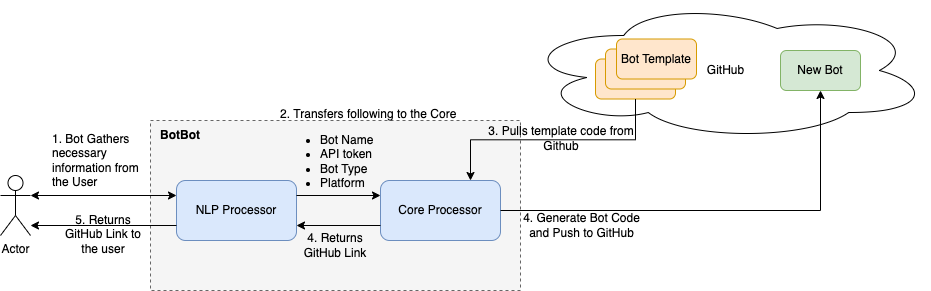

The diagram above was exported from draw.io. Its source (the exported page's mxGraphModel, read from the mxfile embedded in the PNG):
<mxGraphModel dx="2066" dy="2141" grid="1" gridSize="10" guides="1" tooltips="1" connect="1" arrows="1" fold="1" page="1" pageScale="1" pageWidth="850" pageHeight="1100" math="0" shadow="0">
  <root>
    <mxCell id="0" />
    <mxCell id="1" parent="0" />
    <mxCell id="tQqjnc3eGWOX3k9mrinK-37" value="" style="rounded=0;whiteSpace=wrap;html=1;fillColor=#f5f5f5;dashed=1;fontColor=#333333;strokeColor=#666666;" parent="1" vertex="1">
      <mxGeometry x="190" y="110" width="370" height="170" as="geometry" />
    </mxCell>
    <mxCell id="tQqjnc3eGWOX3k9mrinK-1" value="NLP Processor" style="rounded=1;whiteSpace=wrap;html=1;fillColor=#dae8fc;strokeColor=#6c8ebf;" parent="1" vertex="1">
      <mxGeometry x="216" y="170" width="120" height="60" as="geometry" />
    </mxCell>
    <mxCell id="tQqjnc3eGWOX3k9mrinK-5" value="Core Processor" style="rounded=1;whiteSpace=wrap;html=1;fillColor=#dae8fc;strokeColor=#6c8ebf;" parent="1" vertex="1">
      <mxGeometry x="420" y="170" width="120" height="60" as="geometry" />
    </mxCell>
    <mxCell id="tQqjnc3eGWOX3k9mrinK-6" value="Actor" style="shape=umlActor;verticalLabelPosition=bottom;verticalAlign=top;html=1;outlineConnect=0;" parent="1" vertex="1">
      <mxGeometry x="40" y="165" width="30" height="60" as="geometry" />
    </mxCell>
    <mxCell id="tQqjnc3eGWOX3k9mrinK-8" value="1. Bot Gathers necessary information from the User" style="text;html=1;strokeColor=none;fillColor=none;align=left;verticalAlign=middle;whiteSpace=wrap;rounded=0;" parent="1" vertex="1">
      <mxGeometry x="90" y="120" width="100" height="60" as="geometry" />
    </mxCell>
    <mxCell id="tQqjnc3eGWOX3k9mrinK-10" value="GitHub" style="ellipse;shape=cloud;whiteSpace=wrap;html=1;" parent="1" vertex="1">
      <mxGeometry x="561" y="-10" width="409" height="140" as="geometry" />
    </mxCell>
    <mxCell id="tQqjnc3eGWOX3k9mrinK-20" value="2. Transfers following to the Core&lt;br&gt;&lt;ul&gt;&lt;li&gt;Bot Name&lt;/li&gt;&lt;li&gt;API token&lt;/li&gt;&lt;li&gt;Bot Type&lt;/li&gt;&lt;li&gt;Platform&lt;/li&gt;&lt;/ul&gt;" style="text;html=1;strokeColor=none;fillColor=none;align=left;verticalAlign=middle;whiteSpace=wrap;rounded=0;" parent="1" vertex="1">
      <mxGeometry x="318" y="88.5" width="180" height="111.5" as="geometry" />
    </mxCell>
    <mxCell id="tQqjnc3eGWOX3k9mrinK-21" value="4. Generate Bot Code and Push to GitHub" style="text;html=1;strokeColor=none;fillColor=none;align=center;verticalAlign=middle;whiteSpace=wrap;rounded=0;" parent="1" vertex="1">
      <mxGeometry x="561" y="205" width="121" height="20" as="geometry" />
    </mxCell>
    <mxCell id="tQqjnc3eGWOX3k9mrinK-22" value="3. Pulls template code from Github" style="text;html=1;strokeColor=none;fillColor=none;align=center;verticalAlign=middle;whiteSpace=wrap;rounded=0;" parent="1" vertex="1">
      <mxGeometry x="526" y="113" width="150" height="30" as="geometry" />
    </mxCell>
    <mxCell id="tQqjnc3eGWOX3k9mrinK-23" value="4. Returns GitHub Link" style="text;html=1;strokeColor=none;fillColor=none;align=center;verticalAlign=middle;whiteSpace=wrap;rounded=0;" parent="1" vertex="1">
      <mxGeometry x="335" y="220" width="80" height="30" as="geometry" />
    </mxCell>
    <mxCell id="tQqjnc3eGWOX3k9mrinK-24" value="5. Returns GitHub Link to the user" style="text;html=1;strokeColor=none;fillColor=none;align=center;verticalAlign=middle;whiteSpace=wrap;rounded=0;" parent="1" vertex="1">
      <mxGeometry x="96" y="204" width="94" height="40" as="geometry" />
    </mxCell>
    <mxCell id="tQqjnc3eGWOX3k9mrinK-38" value="" style="endArrow=classic;html=1;rounded=0;exitX=1;exitY=0.25;exitDx=0;exitDy=0;entryX=0;entryY=0.25;entryDx=0;entryDy=0;" parent="1" source="tQqjnc3eGWOX3k9mrinK-1" target="tQqjnc3eGWOX3k9mrinK-5" edge="1">
      <mxGeometry width="50" height="50" relative="1" as="geometry">
        <mxPoint x="480" y="290" as="sourcePoint" />
        <mxPoint x="530" y="240" as="targetPoint" />
      </mxGeometry>
    </mxCell>
    <mxCell id="tQqjnc3eGWOX3k9mrinK-39" value="" style="endArrow=classic;startArrow=classic;html=1;rounded=0;exitX=1;exitY=0.3333333333333333;exitDx=0;exitDy=0;exitPerimeter=0;entryX=0;entryY=0.25;entryDx=0;entryDy=0;" parent="1" source="tQqjnc3eGWOX3k9mrinK-6" target="tQqjnc3eGWOX3k9mrinK-1" edge="1">
      <mxGeometry width="50" height="50" relative="1" as="geometry">
        <mxPoint x="480" y="270" as="sourcePoint" />
        <mxPoint x="530" y="220" as="targetPoint" />
      </mxGeometry>
    </mxCell>
    <mxCell id="tQqjnc3eGWOX3k9mrinK-42" value="" style="group" parent="1" vertex="1" connectable="0">
      <mxGeometry x="635" y="28.5" width="101" height="60" as="geometry" />
    </mxCell>
    <mxCell id="tQqjnc3eGWOX3k9mrinK-3" value="" style="rounded=1;whiteSpace=wrap;html=1;fillColor=#ffe6cc;strokeColor=#d79b00;" parent="tQqjnc3eGWOX3k9mrinK-42" vertex="1">
      <mxGeometry y="20" width="80" height="40" as="geometry" />
    </mxCell>
    <mxCell id="tQqjnc3eGWOX3k9mrinK-40" value="" style="rounded=1;whiteSpace=wrap;html=1;fillColor=#ffe6cc;strokeColor=#d79b00;" parent="tQqjnc3eGWOX3k9mrinK-42" vertex="1">
      <mxGeometry x="10" y="10" width="80" height="40" as="geometry" />
    </mxCell>
    <mxCell id="tQqjnc3eGWOX3k9mrinK-41" value="Bot Template" style="rounded=1;whiteSpace=wrap;html=1;fillColor=#ffe6cc;strokeColor=#d79b00;" parent="tQqjnc3eGWOX3k9mrinK-42" vertex="1">
      <mxGeometry x="21" width="80" height="40" as="geometry" />
    </mxCell>
    <mxCell id="tQqjnc3eGWOX3k9mrinK-44" value="" style="endArrow=classic;html=1;rounded=0;exitX=0.5;exitY=1;exitDx=0;exitDy=0;entryX=0.75;entryY=0;entryDx=0;entryDy=0;edgeStyle=orthogonalEdgeStyle;" parent="1" source="tQqjnc3eGWOX3k9mrinK-3" target="tQqjnc3eGWOX3k9mrinK-5" edge="1">
      <mxGeometry width="50" height="50" relative="1" as="geometry">
        <mxPoint x="480" y="270" as="sourcePoint" />
        <mxPoint x="530" y="220" as="targetPoint" />
      </mxGeometry>
    </mxCell>
    <mxCell id="tQqjnc3eGWOX3k9mrinK-45" value="New Bot" style="rounded=1;whiteSpace=wrap;html=1;fillColor=#d5e8d4;strokeColor=#82b366;" parent="1" vertex="1">
      <mxGeometry x="820" y="40" width="80" height="40" as="geometry" />
    </mxCell>
    <mxCell id="tQqjnc3eGWOX3k9mrinK-46" value="" style="endArrow=classic;html=1;rounded=0;exitX=1;exitY=0.5;exitDx=0;exitDy=0;entryX=0.5;entryY=1;entryDx=0;entryDy=0;edgeStyle=orthogonalEdgeStyle;" parent="1" source="tQqjnc3eGWOX3k9mrinK-5" target="tQqjnc3eGWOX3k9mrinK-45" edge="1">
      <mxGeometry width="50" height="50" relative="1" as="geometry">
        <mxPoint x="480" y="240" as="sourcePoint" />
        <mxPoint x="810" y="150" as="targetPoint" />
      </mxGeometry>
    </mxCell>
    <mxCell id="tQqjnc3eGWOX3k9mrinK-47" value="" style="endArrow=classic;html=1;rounded=0;entryX=1;entryY=0.75;entryDx=0;entryDy=0;exitX=0;exitY=0.75;exitDx=0;exitDy=0;" parent="1" source="tQqjnc3eGWOX3k9mrinK-5" target="tQqjnc3eGWOX3k9mrinK-1" edge="1">
      <mxGeometry width="50" height="50" relative="1" as="geometry">
        <mxPoint x="480" y="240" as="sourcePoint" />
        <mxPoint x="530" y="190" as="targetPoint" />
      </mxGeometry>
    </mxCell>
    <mxCell id="tQqjnc3eGWOX3k9mrinK-49" value="" style="endArrow=classic;html=1;rounded=0;exitX=0;exitY=0.75;exitDx=0;exitDy=0;" parent="1" source="tQqjnc3eGWOX3k9mrinK-1" edge="1">
      <mxGeometry width="50" height="50" relative="1" as="geometry">
        <mxPoint x="480" y="240" as="sourcePoint" />
        <mxPoint x="70" y="215" as="targetPoint" />
      </mxGeometry>
    </mxCell>
    <mxCell id="tQqjnc3eGWOX3k9mrinK-51" value="&lt;b&gt;BotBot&lt;/b&gt;" style="text;html=1;strokeColor=none;fillColor=none;align=center;verticalAlign=middle;whiteSpace=wrap;rounded=0;dashed=1;" parent="1" vertex="1">
      <mxGeometry x="190" y="110" width="60" height="30" as="geometry" />
    </mxCell>
  </root>
</mxGraphModel>